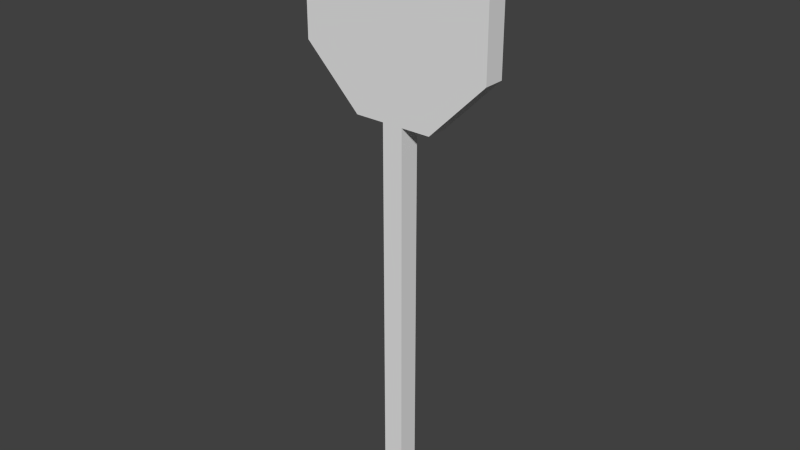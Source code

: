 # Source: Stop_Sign.blend  (saved by Blender 2.72.0; exported with 4.5.12 LTS)
import bpy
from mathutils import Matrix  # noqa: F401  (used for matrix-valued properties, if any)

bpy.ops.wm.read_factory_settings(use_empty=True)
scene = bpy.context.scene
scene.name = 'Scene'

# ---- collections
col_collection_1 = bpy.data.collections.new('Collection 1'); scene.collection.children.link(col_collection_1)

# ---- world
world_world = bpy.data.worlds.new('World'); scene.world = world_world
world_world.color = (0.05088, 0.05088, 0.05088)
world_world.use_sun_shadow = False
world_world.sun_shadow_jitter_overblur = 0.0
world_world.cycles.sampling_method = 'MANUAL'
world_world.cycles.sample_map_resolution = 256

# ---- meshes
me_cylinder = bpy.data.meshes.new('Cylinder')
me_cylinder.from_pydata([(0.1913, 1.88, -0.04999), (0.1913, 1.88, 0.05001), (-0.1913, 1.88, -0.04999), (-0.1913, 1.88, 0.05001), (-0.4619, 2.151, -0.05), (-0.4619, 2.151, 0.05), (-0.4619, 2.534, -0.04999), (-0.4619, 2.534, 0.05001), (-0.1913, 2.804, -0.04999), (-0.1913, 2.804, 0.05001), (0.1913, 2.804, -0.04999), (0.1913, 2.804, 0.05001), (0.4619, 2.534, -0.04999), (0.4619, 2.534, 0.05001), (0.4619, 2.151, -0.04999), (0.4619, 2.151, 0.05001), (0.04999, 1.88, 0.05001), (0.05001, 1.88, -0.04999), (-0.05, 1.88, 0.05001), (-0.05, 1.88, -0.04999), (0.04999, 8.698e-08, 0.05), (0.05001, 5.389e-07, -0.05), (-0.05, 1.149e-07, 0.05), (-0.05, 4.178e-07, -0.05)], [], [(0, 1, 16, 17), (2, 3, 5, 4), (4, 5, 7, 6), (6, 7, 9, 8), (8, 9, 11, 10), (10, 11, 13, 12), (3, 18, 16, 1, 15, 13, 11, 9, 7, 5), (14, 15, 1, 0), (12, 13, 15, 14), (0, 17, 19, 2, 4, 6, 8, 10, 12, 14), (18, 19, 23, 22), (19, 18, 3, 2), (19, 17, 21, 23), (17, 16, 20, 21), (16, 18, 22, 20)])
_uv = me_cylinder.uv_layers.new(name='UVMap')
_uv.uv.foreach_set('vector', [0.9379, 0.2023, 0.9379, 0.025, 0.9572, 0.025, 0.9572, 0.2023, 0.9034, 0.2977, 0.9034, 0.475, 0.8665, 0.475, 0.8665, 0.2977, 0.975, 0.2977, 0.975, 0.475, 0.9227, 0.475, 0.9227, 0.2977, 0.8665, 0.2977, 0.8665, 0.475, 0.8296, 0.475, 0.8296, 0.2977, 0.8296, 0.2977, 0.8296, 0.475, 0.7773, 0.475, 0.7773, 0.2977, 0.7773, 0.2977, 0.7773, 0.475, 0.7404, 0.475, 0.7404, 0.2977, 0.5619, 0.2977, 0.5812, 0.2977, 0.5949, 0.2977, 0.6142, 0.2977, 0.6511, 0.3457, 0.6511, 0.4135, 0.6142, 0.4615, 0.5619, 0.4615, 0.525, 0.4135, 0.525, 0.3457, 0.6881, 0.2977, 0.6881, 0.475, 0.6511, 0.475, 0.6511, 0.2977, 0.7404, 0.2977, 0.7404, 0.475, 0.6881, 0.475, 0.6881, 0.2977, 0.1568, 0.525, 0.2256, 0.525, 0.2744, 0.525, 0.3432, 0.525, 0.475, 0.6568, 0.475, 0.8432, 0.3432, 0.975, 0.1568, 0.975, 0.025, 0.8432, 0.025, 0.6568, 0.7877, 0.025, 0.9242, 0.025, 0.9242, 0.2977, 0.7877, 0.2977, 0.9227, 0.2977, 0.9227, 0.475, 0.9034, 0.475, 0.9034, 0.2977, 0.9379, 0.2977, 0.9242, 0.2977, 0.9242, 0.025, 0.9379, 0.025, 0.7877, 0.2977, 0.6511, 0.2977, 0.6511, 0.025, 0.7877, 0.025, 0.5949, 0.2977, 0.5812, 0.2977, 0.5812, 0.025, 0.5949, 0.025])
me_cylinder.use_remesh_preserve_volume = False
me_cylinder.use_remesh_preserve_attributes = False
me_cylinder.use_mirror_vertex_groups = False
me_cylinder.update()

# ---- objects
ob_stop_sign = bpy.data.objects.new('Stop Sign', me_cylinder)

# ---- transforms, parenting, visibility, modifiers, constraints
ob_stop_sign.location = (0.0, 0.0, 0.0)
ob_stop_sign.rotation_euler = (1.571, -0.0, -3.142)
ob_stop_sign.lineart.crease_threshold = 0.0

# ---- collection membership
col_collection_1.objects.link(ob_stop_sign)

# ---- scene / render settings (as saved in the file)
scene.frame_start = 1; scene.frame_end = 250; scene.frame_set(3)
scene.render.engine = 'BLENDER_EEVEE_NEXT'
scene.render.resolution_percentage = 50
scene.render.dither_intensity = 0.0
scene.cycles.use_denoising = False
scene.cycles.samples = 10
scene.cycles.sampling_pattern = 'TABULATED_SOBOL'
scene.cycles.light_sampling_threshold = 0.0
scene.cycles.use_adaptive_sampling = False
scene.cycles.use_light_tree = False
scene.cycles.blur_glossy = 0.0
scene.cycles.pixel_filter_type = 'GAUSSIAN'
scene.cycles.sample_clamp_indirect = 0.0
scene.view_settings.view_transform = 'Standard'
bpy.context.view_layer.update()

# ---- added for rendering (the .blend has no active camera and no usable light): camera, sun
cam_auto = bpy.data.cameras.new('AutoCamera')
cam_auto.lens = 50.0
cam_auto.sensor_width = 36.0
cam_auto.clip_end = 1000.0
ob_auto_camera = bpy.data.objects.new('AutoCamera', cam_auto)
scene.collection.objects.link(ob_auto_camera)
ob_auto_camera.location = (2.73338, -3.28005, 3.58887)
ob_auto_camera.rotation_euler = (1.09748, -7.21219e-08, 0.694738)
scene.camera = ob_auto_camera
light_auto_sun = bpy.data.lights.new('AutoSun', 'SUN')
light_auto_sun.energy = 3.0
light_auto_sun.angle = 0.0523599
ob_auto_sun = bpy.data.objects.new('AutoSun', light_auto_sun)
scene.collection.objects.link(ob_auto_sun)
ob_auto_sun.rotation_euler = (0.872665, 0.174533, 0.523599)
bpy.context.view_layer.update()

